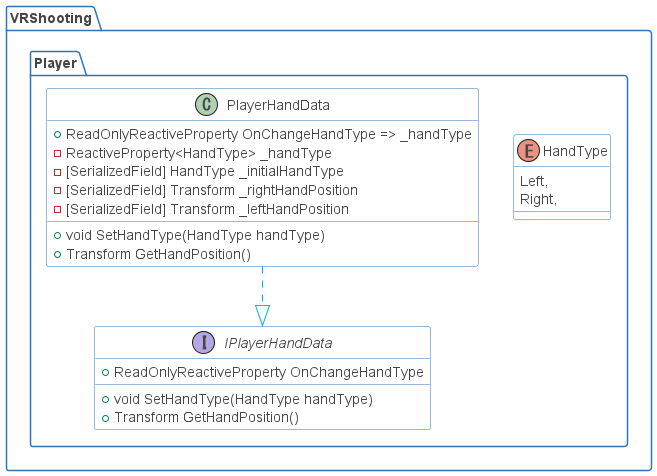

The diagram above was rendered by PlantUML. Its source (embedded in the PNG):
@startuml

skinparam shadowing false
skinparam DefaultFontName Proxima Nova
skinparam ArrowColor #00b2e2
skinparam DefaultFontColor #454645

skinparam ActivityBorderColor #2D74BA
skinparam ActivityDiamondBorderColor #2D74BA
skinparam ActorBorderColor #2D74BA
skinparam AgentBorderColor #2D74BA
skinparam ArtifactBorderColor #2D74BA
skinparam BoundaryBorderColor #2D74BA
skinparam CardBorderColor #2D74BA
skinparam ClassBorderColor #2D74BA
skinparam CloudBorderColor #2D74BA
skinparam CollectionsBorderColor #2D74BA
skinparam ComponentBorderColor #2D74BA
skinparam ControlBorderColor #2D74BA
skinparam DatabaseBorderColor #2D74BA
skinparam EntityBorderColor #2D74BA
skinparam FileBorderColor #2D74BA
skinparam FolderBorderColor #2D74BA
skinparam FrameBorderColor #2D74BA
skinparam InterfaceBorderColor #2D74BA
skinparam LegendBorderColor #2D74BA
skinparam NodeBorderColor #2D74BA
skinparam NoteBorderColor #2D74BA
skinparam ObjectBorderColor #2D74BA
skinparam PackageBorderColor #2D74BA
skinparam PageBorderColor #2D74BA
skinparam ParticipantBorderColor #2D74BA
skinparam PartitionBorderColor #2D74BA
skinparam QueueBorderColor #2D74BA
skinparam RectangleBorderColor #2D74BA
skinparam SequenceBoxBorderColor #2D74BA
skinparam SequenceDividerBorderColor #2D74BA
skinparam SequenceGroupBorderColor #2D74BA
skinparam SequenceLifeLineBorderColor #2D74BA
skinparam SequenceReferenceBorderColor #2D74BA
skinparam StackBorderColor #2D74BA
skinparam StateBorderColor #2D74BA
skinparam StereotypeABorderColor #2D74BA
skinparam StereotypeCBorderColor #2D74BA
skinparam StereotypeEBorderColor #2D74BA
skinparam StereotypeIBorderColor #2D74BA
skinparam StereotypeNBorderColor #2D74BA
skinparam StorageBorderColor #2D74BA
skinparam SwimlaneBorderColor #2D74BA
skinparam UsecaseBorderColor #2D74BA

skinparam ActivityBackgroundColor #FFFFFF
skinparam ActivityDiamondBackgroundColor #FFFFFF
skinparam ActorBackgroundColor #FFFFFF
skinparam AgentBackgroundColor #FFFFFF
skinparam ArtifactBackgroundColor #FFFFFF
skinparam BackgroundColor #FFFFFF
skinparam BoundaryBackgroundColor #FFFFFF
skinparam CardBackgroundColor #FFFFFF
skinparam ClassBackgroundColor #FFFFFF
skinparam ClassHeaderBackgroundColor #FFFFFF
skinparam CloudBackgroundColor #FFFFFF
skinparam CollectionsBackgroundColor #FFFFFF
skinparam ComponentBackgroundColor #FFFFFF
skinparam ControlBackgroundColor #FFFFFF
skinparam DatabaseBackgroundColor #FFFFFF
skinparam EntityBackgroundColor #FFFFFF
skinparam FileBackgroundColor #FFFFFF
skinparam FolderBackgroundColor #FFFFFF
skinparam FrameBackgroundColor #FFFFFF
skinparam IconPackageBackgroundColor #FFFFFF
skinparam IconPrivateBackgroundColor #FFFFFF
skinparam IconProtectedBackgroundColor #FFFFFF
skinparam IconPublicBackgroundColor #FFFFFF
skinparam InterfaceBackgroundColor #FFFFFF
skinparam LegendBackgroundColor #FFFFFF
skinparam NodeBackgroundColor #FFFFFF
skinparam NoteBackgroundColor #FFFFFF
skinparam ObjectBackgroundColor #FFFFFF
skinparam PackageBackgroundColor #FFFFFF
skinparam ParticipantBackgroundColor #FFFFFF
skinparam PartitionBackgroundColor #FFFFFF
skinparam QueueBackgroundColor #FFFFFF
skinparam RectangleBackgroundColor #FFFFFF
skinparam SequenceBoxBackgroundColor #FFFFFF
skinparam SequenceDividerBackgroundColor #FFFFFF
skinparam SequenceGroupBackgroundColor #FFFFFF
skinparam SequenceGroupBodyBackgroundColor #FFFFFF
skinparam SequenceLifeLineBackgroundColor #FFFFFF
skinparam SequenceReferenceBackgroundColor #FFFFFF
skinparam SequenceReferenceHeaderBackgroundColor #FFFFFF
skinparam StackBackgroundColor #FFFFFF
skinparam StateBackgroundColor #FFFFFF
skinparam StereotypeABackgroundColor #FFFFFF
skinparam StereotypeCBackgroundColor #FFFFFF
skinparam StereotypeEBackgroundColor #FFFFFF
skinparam StereotypeIBackgroundColor #FFFFFF
skinparam StereotypeNBackgroundColor #FFFFFF
skinparam StorageBackgroundColor #FFFFFF
skinparam TitleBackgroundColor #FFFFFF
skinparam UsecaseBackgroundColor #FFFFFF

skinparam ActivityStartColor #454645
skinparam ActivityEndColor #454645
skinparam StateStartColor #454645
skinparam StateEndColor #454645
'https://plantuml.com/class-diagram

package VRShooting
{
    package Player
    {
        enum HandType
        {
            Left,
            Right,
        }
        class PlayerHandData
        {
            +ReadOnlyReactiveProperty OnChangeHandType => _handType
            -ReactiveProperty<HandType> _handType
            -[SerializedField] HandType _initialHandType
            -[SerializedField] Transform _rightHandPosition
            -[SerializedField] Transform _leftHandPosition
            +void SetHandType(HandType handType)
            +Transform GetHandPosition()
        }
        interface IPlayerHandData
        {
            +ReadOnlyReactiveProperty OnChangeHandType
            +void SetHandType(HandType handType)
            +Transform GetHandPosition()   
        }
        
        PlayerHandData ..|> IPlayerHandData
    }
}
@enduml